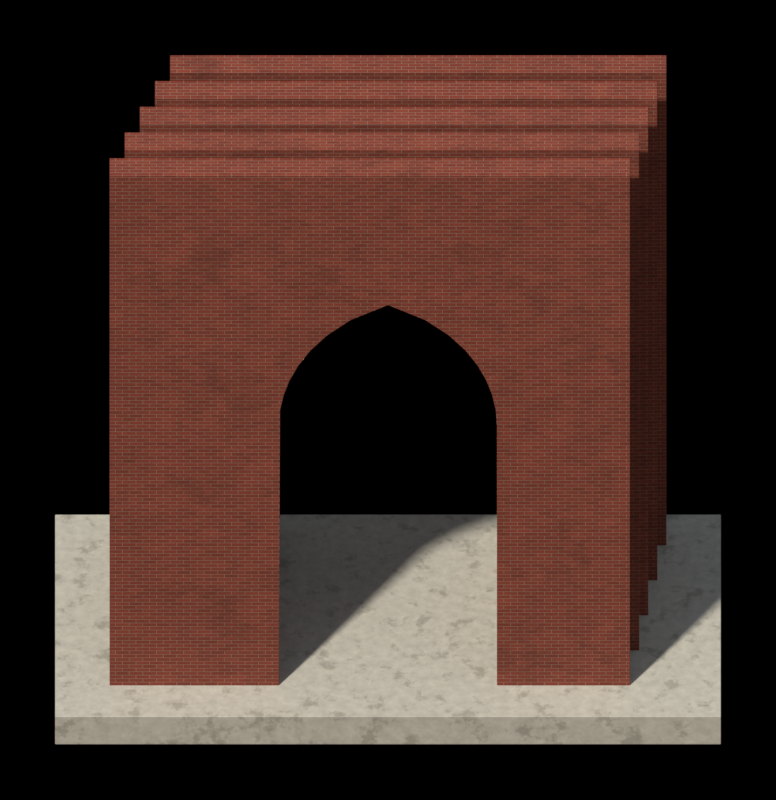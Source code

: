 # Source: five_pillars.blend  (saved by Blender 5.2.45; exported with 4.5.12 LTS)
import bpy
from mathutils import Matrix  # noqa: F401  (used for matrix-valued properties, if any)

bpy.ops.wm.read_factory_settings(use_empty=True)
scene = bpy.context.scene
scene.name = 'five_pillars'

# ---- collections
col_assembly = bpy.data.collections.new('Assembly'); scene.collection.children.link(col_assembly)
col_renderrig = bpy.data.collections.new('RenderRig'); scene.collection.children.link(col_renderrig)

# ---- materials (node trees are filled in below, after node groups)
mat_brick_wall = bpy.data.materials.new('brick_wall')
mat_coping = bpy.data.materials.new('coping')

# ---- material node trees
mat_brick_wall.use_nodes = True; mat_brick_wall.node_tree.nodes.clear()
_N = mat_brick_wall.node_tree.nodes; _L = mat_brick_wall.node_tree.links
n0 = _N.new('ShaderNodeOutputMaterial'); n0.name = 'Material Output'; n0.location = (0, 0)
n1 = _N.new('ShaderNodeBsdfPrincipled'); n1.name = 'Principled BSDF'; n1.location = (0, 0)
n1.inputs[2].default_value = 0.85
n1.inputs[10].default_value = 0.005
n2 = _N.new('ShaderNodeTexCoord'); n2.name = 'Texture Coordinate'; n2.location = (0, 0)
n3 = _N.new('ShaderNodeRGB'); n3.name = 'Color'; n3.location = (0, 0)
n3.outputs[0].default_value = (0.2738, 0.05088, 0.02452, 1.0)
n4 = _N.new('ShaderNodeRGB'); n4.name = 'Color.001'; n4.location = (0, 0)
n4.outputs[0].default_value = (0.214, 0.03631, 0.01739, 1.0)
n5 = _N.new('ShaderNodeTexBrick'); n5.name = 'Brick Texture'; n5.location = (0, 0)
n5.width = 180
n5.inputs[3].default_value = (0.3185, 0.233, 0.1789, 1.0)
n5.inputs[4].default_value = 1.0
n5.inputs[5].default_value = 0.05
n5.inputs[6].default_value = 0.2
n5.inputs[8].default_value = 3.0
n5.inputs[9].default_value = 1.0
n6 = _N.new('ShaderNodeMapping'); n6.name = 'Mapping'; n6.location = (0, 0)
n6.inputs[3].default_value = (13.33, 13.33, 13.33)
n7 = _N.new('ShaderNodeNewGeometry'); n7.name = 'Geometry'; n7.location = (0, 0)
n8 = _N.new('ShaderNodeSeparateXYZ'); n8.name = 'Separate XYZ'; n8.location = (0, 0)
n9 = _N.new('ShaderNodeSeparateXYZ'); n9.name = 'Separate XYZ.001'; n9.location = (0, 0)
n10 = _N.new('ShaderNodeMath'); n10.name = 'Math'; n10.location = (0, 0)
n10.operation = 'ABSOLUTE'
n11 = _N.new('ShaderNodeMath'); n11.name = 'Math.001'; n11.location = (0, 0)
n11.operation = 'ABSOLUTE'
n12 = _N.new('ShaderNodeMath'); n12.name = 'Math.002'; n12.location = (0, 0)
n12.operation = 'ABSOLUTE'
n13 = _N.new('ShaderNodeMath'); n13.name = 'Math.003'; n13.location = (0, 0)
n13.operation = 'GREATER_THAN'
n14 = _N.new('ShaderNodeMath'); n14.name = 'Math.004'; n14.location = (0, 0)
n14.operation = 'SUBTRACT'
n14.inputs[0].default_value = 1.0
n15 = _N.new('ShaderNodeMath'); n15.name = 'Math.005'; n15.location = (0, 0)
n15.operation = 'GREATER_THAN'
n16 = _N.new('ShaderNodeMath'); n16.name = 'Math.006'; n16.location = (0, 0)
n16.operation = 'MULTIPLY'
n17 = _N.new('ShaderNodeMath'); n17.name = 'Math.007'; n17.location = (0, 0)
n17.operation = 'GREATER_THAN'
n18 = _N.new('ShaderNodeMath'); n18.name = 'Math.008'; n18.location = (0, 0)
n18.operation = 'SUBTRACT'
n18.inputs[0].default_value = 1.0
n19 = _N.new('ShaderNodeMath'); n19.name = 'Math.009'; n19.location = (0, 0)
n19.operation = 'MULTIPLY'
n20 = _N.new('ShaderNodeMath'); n20.name = 'Math.010'; n20.location = (0, 0)
n21 = _N.new('ShaderNodeMath'); n21.name = 'Math.011'; n21.location = (0, 0)
n21.operation = 'MULTIPLY'
n22 = _N.new('ShaderNodeMath'); n22.name = 'Math.012'; n22.location = (0, 0)
n22.operation = 'MULTIPLY'
n23 = _N.new('ShaderNodeMath'); n23.name = 'Math.013'; n23.location = (0, 0)
n24 = _N.new('ShaderNodeMath'); n24.name = 'Math.014'; n24.location = (0, 0)
n24.operation = 'MULTIPLY'
n25 = _N.new('ShaderNodeMath'); n25.name = 'Math.015'; n25.location = (0, 0)
n26 = _N.new('ShaderNodeMath'); n26.name = 'Math.016'; n26.location = (0, 0)
n26.operation = 'MULTIPLY'
n27 = _N.new('ShaderNodeMath'); n27.name = 'Math.017'; n27.location = (0, 0)
n28 = _N.new('ShaderNodeCombineXYZ'); n28.name = 'Combine XYZ'; n28.location = (0, 0)
n29 = _N.new('ShaderNodeMapRange'); n29.name = 'Map Range'; n29.location = (0, 0)
n29.inputs[3].default_value = 1.0
n29.inputs[4].default_value = 0.0
n30 = _N.new('ShaderNodeTexNoise'); n30.name = 'Noise Texture'; n30.location = (0, 0)
n30.width = 160
n30.inputs[2].default_value = 2.0
n30.inputs[3].default_value = 4.0
n30.inputs[4].default_value = 0.6
n31 = _N.new('ShaderNodeMapRange'); n31.name = 'Map Range.001'; n31.location = (0, 0)
n31.inputs[1].default_value = 0.3
n31.inputs[2].default_value = 0.7
n31.inputs[3].default_value = 0.88
n31.inputs[4].default_value = 1.12
n32 = _N.new('ShaderNodeMix'); n32.name = 'Mix'; n32.location = (0, 0)
n32.data_type = 'RGBA'
n32.blend_type = 'MULTIPLY'
n32.inputs[0].default_value = 1.0
n33 = _N.new('ShaderNodeAttribute'); n33.name = 'Attribute'; n33.location = (0, 0)
n33.attribute_name = 'part_rand'
n34 = _N.new('ShaderNodeMapRange'); n34.name = 'Map Range.002'; n34.location = (0, 0)
n34.inputs[3].default_value = 0.92
n34.inputs[4].default_value = 1.08
n35 = _N.new('ShaderNodeMix'); n35.name = 'Mix.001'; n35.location = (0, 0)
n35.data_type = 'RGBA'
n35.blend_type = 'MULTIPLY'
n35.inputs[0].default_value = 1.0
n36 = _N.new('ShaderNodeTexNoise'); n36.name = 'Noise Texture.001'; n36.location = (0, 0)
n36.width = 160
n36.inputs[2].default_value = 0.6
n36.inputs[3].default_value = 6.0
n36.inputs[4].default_value = 0.7
n37 = _N.new('ShaderNodeMapRange'); n37.name = 'Map Range.003'; n37.location = (0, 0)
n37.inputs[1].default_value = 0.56
n37.inputs[2].default_value = 0.64
n37.inputs[4].default_value = 0.36
n38 = _N.new('ShaderNodeRGB'); n38.name = 'Color.002'; n38.location = (0, 0)
n38.outputs[0].default_value = (0.1065, 0.02452, 0.01341, 1.0)
n39 = _N.new('ShaderNodeMix'); n39.name = 'Mix.002'; n39.location = (0, 0)
n39.data_type = 'RGBA'
n40 = _N.new('ShaderNodeBump'); n40.name = 'Bump'; n40.location = (0, 0)
n40.inputs[0].default_value = 0.25
n40.inputs[1].default_value = 0.01
_L.new(n1.outputs[0], n0.inputs[0])
_L.new(n7.outputs[1], n8.inputs[0])
_L.new(n2.outputs[3], n9.inputs[0])
_L.new(n8.outputs[0], n10.inputs[0])
_L.new(n8.outputs[1], n11.inputs[0])
_L.new(n8.outputs[2], n12.inputs[0])
_L.new(n12.outputs[0], n13.inputs[0])
_L.new(n13.outputs[0], n14.inputs[1])
_L.new(n11.outputs[0], n15.inputs[0])
_L.new(n10.outputs[0], n15.inputs[1])
_L.new(n14.outputs[0], n16.inputs[0])
_L.new(n15.outputs[0], n16.inputs[1])
_L.new(n11.outputs[0], n17.inputs[0])
_L.new(n10.outputs[0], n17.inputs[1])
_L.new(n17.outputs[0], n18.inputs[1])
_L.new(n14.outputs[0], n19.inputs[0])
_L.new(n18.outputs[0], n19.inputs[1])
_L.new(n13.outputs[0], n20.inputs[0])
_L.new(n16.outputs[0], n20.inputs[1])
_L.new(n20.outputs[0], n21.inputs[0])
_L.new(n9.outputs[0], n21.inputs[1])
_L.new(n19.outputs[0], n22.inputs[0])
_L.new(n9.outputs[1], n22.inputs[1])
_L.new(n21.outputs[0], n23.inputs[0])
_L.new(n22.outputs[0], n23.inputs[1])
_L.new(n13.outputs[0], n24.inputs[0])
_L.new(n9.outputs[1], n24.inputs[1])
_L.new(n16.outputs[0], n25.inputs[0])
_L.new(n19.outputs[0], n25.inputs[1])
_L.new(n25.outputs[0], n26.inputs[0])
_L.new(n9.outputs[2], n26.inputs[1])
_L.new(n24.outputs[0], n27.inputs[0])
_L.new(n26.outputs[0], n27.inputs[1])
_L.new(n23.outputs[0], n28.inputs[0])
_L.new(n27.outputs[0], n28.inputs[1])
_L.new(n28.outputs[0], n6.inputs[0])
_L.new(n6.outputs[0], n5.inputs[0])
_L.new(n3.outputs[0], n5.inputs[1])
_L.new(n4.outputs[0], n5.inputs[2])
_L.new(n5.outputs[1], n29.inputs[0])
_L.new(n2.outputs[3], n30.inputs[0])
_L.new(n30.outputs[0], n31.inputs[0])
_L.new(n5.outputs[0], n32.inputs[6])
_L.new(n31.outputs[0], n32.inputs[7])
_L.new(n33.outputs[2], n34.inputs[0])
_L.new(n32.outputs[2], n35.inputs[6])
_L.new(n34.outputs[0], n35.inputs[7])
_L.new(n2.outputs[3], n36.inputs[0])
_L.new(n36.outputs[0], n37.inputs[0])
_L.new(n37.outputs[0], n39.inputs[0])
_L.new(n35.outputs[2], n39.inputs[6])
_L.new(n38.outputs[0], n39.inputs[7])
_L.new(n39.outputs[2], n1.inputs[0])
_L.new(n29.outputs[0], n40.inputs[3])
_L.new(n40.outputs[0], n1.inputs[5])
n0.is_active_output = True
mat_coping.use_nodes = True; mat_coping.node_tree.nodes.clear()
_N = mat_coping.node_tree.nodes; _L = mat_coping.node_tree.links
n0 = _N.new('ShaderNodeOutputMaterial'); n0.name = 'Material Output'; n0.location = (0, 0)
n1 = _N.new('ShaderNodeBsdfPrincipled'); n1.name = 'Principled BSDF'; n1.location = (0, 0)
n1.inputs[2].default_value = 0.7
n1.inputs[10].default_value = 0.005
n2 = _N.new('ShaderNodeTexCoord'); n2.name = 'Texture Coordinate'; n2.location = (0, 0)
n3 = _N.new('ShaderNodeRGB'); n3.name = 'Color'; n3.location = (0, 0)
n3.outputs[0].default_value = (0.5705, 0.5382, 0.448, 1.0)
n4 = _N.new('ShaderNodeTexNoise'); n4.name = 'Noise Texture'; n4.location = (0, 0)
n4.width = 160
n4.inputs[2].default_value = 6.0
n4.inputs[3].default_value = 4.0
n4.inputs[4].default_value = 0.6
n5 = _N.new('ShaderNodeMapRange'); n5.name = 'Map Range'; n5.location = (0, 0)
n5.inputs[1].default_value = 0.3
n5.inputs[2].default_value = 0.7
n5.inputs[3].default_value = 0.88
n5.inputs[4].default_value = 1.12
n6 = _N.new('ShaderNodeMix'); n6.name = 'Mix'; n6.location = (0, 0)
n6.data_type = 'RGBA'
n6.blend_type = 'MULTIPLY'
n6.inputs[0].default_value = 1.0
n7 = _N.new('ShaderNodeAttribute'); n7.name = 'Attribute'; n7.location = (0, 0)
n7.attribute_name = 'part_rand'
n8 = _N.new('ShaderNodeMapRange'); n8.name = 'Map Range.001'; n8.location = (0, 0)
n8.inputs[3].default_value = 0.92
n8.inputs[4].default_value = 1.08
n9 = _N.new('ShaderNodeMix'); n9.name = 'Mix.001'; n9.location = (0, 0)
n9.data_type = 'RGBA'
n9.blend_type = 'MULTIPLY'
n9.inputs[0].default_value = 1.0
n10 = _N.new('ShaderNodeTexNoise'); n10.name = 'Noise Texture.001'; n10.location = (0, 0)
n10.width = 160
n10.inputs[2].default_value = 2.5
n10.inputs[3].default_value = 6.0
n10.inputs[4].default_value = 0.7
n11 = _N.new('ShaderNodeMapRange'); n11.name = 'Map Range.002'; n11.location = (0, 0)
n11.inputs[1].default_value = 0.54
n11.inputs[2].default_value = 0.62
n11.inputs[4].default_value = 0.48
n12 = _N.new('ShaderNodeRGB'); n12.name = 'Color.001'; n12.location = (0, 0)
n12.outputs[0].default_value = (0.214, 0.196, 0.1473, 1.0)
n13 = _N.new('ShaderNodeMix'); n13.name = 'Mix.002'; n13.location = (0, 0)
n13.data_type = 'RGBA'
_L.new(n1.outputs[0], n0.inputs[0])
_L.new(n2.outputs[3], n4.inputs[0])
_L.new(n4.outputs[0], n5.inputs[0])
_L.new(n3.outputs[0], n6.inputs[6])
_L.new(n5.outputs[0], n6.inputs[7])
_L.new(n7.outputs[2], n8.inputs[0])
_L.new(n6.outputs[2], n9.inputs[6])
_L.new(n8.outputs[0], n9.inputs[7])
_L.new(n2.outputs[3], n10.inputs[0])
_L.new(n10.outputs[0], n11.inputs[0])
_L.new(n11.outputs[0], n13.inputs[0])
_L.new(n9.outputs[2], n13.inputs[6])
_L.new(n12.outputs[0], n13.inputs[7])
_L.new(n13.outputs[2], n1.inputs[0])
n0.is_active_output = True

# ---- world
world_noworldlight = bpy.data.worlds.new('NoWorldLight'); scene.world = world_noworldlight
world_noworldlight.use_nodes = True; world_noworldlight.node_tree.nodes.clear()
_N = world_noworldlight.node_tree.nodes; _L = world_noworldlight.node_tree.links
n0 = _N.new('ShaderNodeBackground'); n0.name = 'Background'; n0.location = (-200, 100)
n0.inputs[0].default_value = (0.05, 0.05, 0.05, 1.0)
n0.inputs[1].default_value = 0.0
n1 = _N.new('ShaderNodeOutputWorld'); n1.name = 'World Output'; n1.location = (200, 100)
_L.new(n0.outputs[0], n1.inputs[0])
n1.is_active_output = True

# ---- cameras
cam_orthocamera = bpy.data.cameras.new('OrthoCamera')
cam_orthocamera.type = 'ORTHO'
cam_orthocamera.sensor_fit = 'HORIZONTAL'
cam_orthocamera.clip_end = 100.0
cam_orthocamera.ortho_scale = 12.82

# ---- lights
light_keysun = bpy.data.lights.new('KeySun', 'SUN')
light_keysun.color = (1.0, 0.96, 0.9)
light_keysun.angle = 0.05236
light_keysun.energy = 3.2
light_skyfill = bpy.data.lights.new('SkyFill', 'SUN')
light_skyfill.color = (0.75, 0.85, 1.0)
light_skyfill.angle = 1.571
light_skyfill.energy = 0.8
light_groundbounce = bpy.data.lights.new('GroundBounce', 'SUN')
light_groundbounce.color = (1.0, 0.8, 0.65)
light_groundbounce.angle = 1.571
light_groundbounce.energy = 0.35

# ---- meshes
me_mainmesh = bpy.data.meshes.new('MainMesh')
me_mainmesh.from_pydata([(-4.6, -1.8, 0.0), (-1.8, -1.8, 0.0), (-1.781, -1.8, 5.925), (-1.723, -1.8, 6.25), (-1.623, -1.8, 6.575), (-1.477, -1.8, 6.9), (-1.275, -1.8, 7.225), (-1.0, -1.8, 7.55), (-0.6161, -1.8, 7.875), (0.0, -1.8, 8.2), (0.6161, -1.8, 7.875), (1.0, -1.8, 7.55), (1.275, -1.8, 7.225), (1.477, -1.8, 6.9), (1.623, -1.8, 6.575), (1.723, -1.8, 6.25), (1.781, -1.8, 5.925), (1.8, -1.8, 5.6), (1.8, -1.8, 0.0), (4.0, -1.8, 0.0), (4.0, -1.8, 11.0), (-4.6, -1.8, 11.0), (-4.6, -1.35, 0.0), (-1.8, -1.35, 0.0), (-1.781, -1.35, 5.925), (-1.723, -1.35, 6.25), (-1.623, -1.35, 6.575), (-1.477, -1.35, 6.9), (-1.275, -1.35, 7.225), (-1.0, -1.35, 7.55), (-0.6161, -1.35, 7.875), (0.0, -1.35, 8.2), (0.6161, -1.35, 7.875), (1.0, -1.35, 7.55), (1.275, -1.35, 7.225), (1.477, -1.35, 6.9), (1.623, -1.35, 6.575), (1.723, -1.35, 6.25), (1.781, -1.35, 5.925), (1.8, -1.35, 5.6), (1.8, -1.35, 0.0), (4.0, -1.35, 0.0), (4.0, -1.35, 11.0), (-4.6, -1.35, 11.0), (-4.35, -0.9, 0.0), (-1.8, -0.9, 0.0), (-1.781, -0.9, 5.925), (-1.723, -0.9, 6.25), (-1.623, -0.9, 6.575), (-1.477, -0.9, 6.9), (-1.275, -0.9, 7.225), (-1.0, -0.9, 7.55), (-0.6161, -0.9, 7.875), (0.0, -0.9, 8.2), (0.6161, -0.9, 7.875), (1.0, -0.9, 7.55), (1.275, -0.9, 7.225), (1.477, -0.9, 6.9), (1.623, -0.9, 6.575), (1.723, -0.9, 6.25), (1.781, -0.9, 5.925), (1.8, -0.9, 5.6), (1.8, -0.9, 0.0), (4.15, -0.9, 0.0), (4.15, -0.9, 10.8), (-4.35, -0.9, 10.8), (-4.35, -0.45, 0.0), (-1.8, -0.45, 0.0), (-1.781, -0.45, 5.925), (-1.723, -0.45, 6.25), (-1.623, -0.45, 6.575), (-1.477, -0.45, 6.9), (-1.275, -0.45, 7.225), (-1.0, -0.45, 7.55), (-0.6161, -0.45, 7.875), (0.0, -0.45, 8.2), (0.6161, -0.45, 7.875), (1.0, -0.45, 7.55), (1.275, -0.45, 7.225), (1.477, -0.45, 6.9), (1.623, -0.45, 6.575), (1.723, -0.45, 6.25), (1.781, -0.45, 5.925), (1.8, -0.45, 5.6), (1.8, -0.45, 0.0), (4.15, -0.45, 0.0), (4.15, -0.45, 10.8), (-4.35, -0.45, 10.8), (-4.1, 0.0, 0.0), (-1.8, 0.0, 0.0), (-1.781, 0.0, 5.925), (-1.723, 0.0, 6.25), (-1.623, 0.0, 6.575), (-1.477, 0.0, 6.9), (-1.275, 0.0, 7.225), (-1.0, 0.0, 7.55), (-0.6161, 0.0, 7.875), (0.0, 0.0, 8.2), (0.6161, 0.0, 7.875), (1.0, 0.0, 7.55), (1.275, 0.0, 7.225), (1.477, 0.0, 6.9), (1.623, 0.0, 6.575), (1.723, 0.0, 6.25), (1.781, 0.0, 5.925), (1.8, 0.0, 5.6), (1.8, 0.0, 0.0), (4.3, 0.0, 0.0), (4.3, 0.0, 10.6), (-4.1, 0.0, 10.6), (-4.1, 0.45, 0.0), (-1.8, 0.45, 0.0), (-1.781, 0.45, 5.925), (-1.723, 0.45, 6.25), (-1.623, 0.45, 6.575), (-1.477, 0.45, 6.9), (-1.275, 0.45, 7.225), (-1.0, 0.45, 7.55), (-0.6161, 0.45, 7.875), (0.0, 0.45, 8.2), (0.6161, 0.45, 7.875), (1.0, 0.45, 7.55), (1.275, 0.45, 7.225), (1.477, 0.45, 6.9), (1.623, 0.45, 6.575), (1.723, 0.45, 6.25), (1.781, 0.45, 5.925), (1.8, 0.45, 5.6), (1.8, 0.45, 0.0), (4.3, 0.45, 0.0), (4.3, 0.45, 10.6), (-4.1, 0.45, 10.6), (-3.85, 0.9, 0.0), (-1.8, 0.9, 0.0), (-1.781, 0.9, 5.925), (-1.723, 0.9, 6.25), (-1.623, 0.9, 6.575), (-1.477, 0.9, 6.9), (-1.275, 0.9, 7.225), (-1.0, 0.9, 7.55), (-0.6161, 0.9, 7.875), (0.0, 0.9, 8.2), (0.6161, 0.9, 7.875), (1.0, 0.9, 7.55), (1.275, 0.9, 7.225), (1.477, 0.9, 6.9), (1.623, 0.9, 6.575), (1.723, 0.9, 6.25), (1.781, 0.9, 5.925), (1.8, 0.9, 5.6), (1.8, 0.9, 0.0), (4.45, 0.9, 0.0), (4.45, 0.9, 10.4), (-3.85, 0.9, 10.4), (-3.85, 1.35, 0.0), (-1.8, 1.35, 0.0), (-1.781, 1.35, 5.925), (-1.723, 1.35, 6.25), (-1.623, 1.35, 6.575), (-1.477, 1.35, 6.9), (-1.275, 1.35, 7.225), (-1.0, 1.35, 7.55), (-0.6161, 1.35, 7.875), (0.0, 1.35, 8.2), (0.6161, 1.35, 7.875), (1.0, 1.35, 7.55), (1.275, 1.35, 7.225), (1.477, 1.35, 6.9), (1.623, 1.35, 6.575), (1.723, 1.35, 6.25), (1.781, 1.35, 5.925), (1.8, 1.35, 5.6), (1.8, 1.35, 0.0), (4.45, 1.35, 0.0), (4.45, 1.35, 10.4), (-3.85, 1.35, 10.4), (-3.6, 1.8, 0.0), (-1.8, 1.8, 0.0), (-1.781, 1.8, 5.925), (-1.723, 1.8, 6.25), (-1.623, 1.8, 6.575), (-1.477, 1.8, 6.9), (-1.275, 1.8, 7.225), (-1.0, 1.8, 7.55), (-0.6161, 1.8, 7.875), (0.0, 1.8, 8.2), (0.6161, 1.8, 7.875), (1.0, 1.8, 7.55), (1.275, 1.8, 7.225), (1.477, 1.8, 6.9), (1.623, 1.8, 6.575), (1.723, 1.8, 6.25), (1.781, 1.8, 5.925), (1.8, 1.8, 5.6), (1.8, 1.8, 0.0), (4.6, 1.8, 0.0), (4.6, 1.8, 10.2), (-3.6, 1.8, 10.2), (-3.6, 2.25, 0.0), (-1.8, 2.25, 0.0), (-1.781, 2.25, 5.925), (-1.723, 2.25, 6.25), (-1.623, 2.25, 6.575), (-1.477, 2.25, 6.9), (-1.275, 2.25, 7.225), (-1.0, 2.25, 7.55), (-0.6161, 2.25, 7.875), (0.0, 2.25, 8.2), (0.6161, 2.25, 7.875), (1.0, 2.25, 7.55), (1.275, 2.25, 7.225), (1.477, 2.25, 6.9), (1.623, 2.25, 6.575), (1.723, 2.25, 6.25), (1.781, 2.25, 5.925), (1.8, 2.25, 5.6), (1.8, 2.25, 0.0), (4.6, 2.25, 0.0), (4.6, 2.25, 10.2), (-3.6, 2.25, 10.2), (-5.5, -2.6, -0.6), (5.5, -2.6, -0.6), (5.5, 2.6, -0.6), (-5.5, 2.6, -0.6), (-5.5, -2.6, 0.0), (5.5, -2.6, 0.0), (5.5, 2.6, 0.0), (-5.5, 2.6, 0.0)], [], [(0, 1, 2, 3, 4, 5, 6, 7, 8, 9, 10, 11, 12, 13, 14, 15, 16, 17, 18, 19, 20, 21), (43, 42, 41, 40, 39, 38, 37, 36, 35, 34, 33, 32, 31, 30, 29, 28, 27, 26, 25, 24, 23, 22), (0, 22, 23, 1), (1, 23, 24, 2), (2, 24, 25, 3), (3, 25, 26, 4), (4, 26, 27, 5), (5, 27, 28, 6), (6, 28, 29, 7), (7, 29, 30, 8), (8, 30, 31, 9), (9, 31, 32, 10), (10, 32, 33, 11), (11, 33, 34, 12), (12, 34, 35, 13), (13, 35, 36, 14), (14, 36, 37, 15), (15, 37, 38, 16), (16, 38, 39, 17), (17, 39, 40, 18), (18, 40, 41, 19), (19, 41, 42, 20), (20, 42, 43, 21), (21, 43, 22, 0), (44, 45, 46, 47, 48, 49, 50, 51, 52, 53, 54, 55, 56, 57, 58, 59, 60, 61, 62, 63, 64, 65), (87, 86, 85, 84, 83, 82, 81, 80, 79, 78, 77, 76, 75, 74, 73, 72, 71, 70, 69, 68, 67, 66), (44, 66, 67, 45), (45, 67, 68, 46), (46, 68, 69, 47), (47, 69, 70, 48), (48, 70, 71, 49), (49, 71, 72, 50), (50, 72, 73, 51), (51, 73, 74, 52), (52, 74, 75, 53), (53, 75, 76, 54), (54, 76, 77, 55), (55, 77, 78, 56), (56, 78, 79, 57), (57, 79, 80, 58), (58, 80, 81, 59), (59, 81, 82, 60), (60, 82, 83, 61), (61, 83, 84, 62), (62, 84, 85, 63), (63, 85, 86, 64), (64, 86, 87, 65), (65, 87, 66, 44), (88, 89, 90, 91, 92, 93, 94, 95, 96, 97, 98, 99, 100, 101, 102, 103, 104, 105, 106, 107, 108, 109), (131, 130, 129, 128, 127, 126, 125, 124, 123, 122, 121, 120, 119, 118, 117, 116, 115, 114, 113, 112, 111, 110), (88, 110, 111, 89), (89, 111, 112, 90), (90, 112, 113, 91), (91, 113, 114, 92), (92, 114, 115, 93), (93, 115, 116, 94), (94, 116, 117, 95), (95, 117, 118, 96), (96, 118, 119, 97), (97, 119, 120, 98), (98, 120, 121, 99), (99, 121, 122, 100), (100, 122, 123, 101), (101, 123, 124, 102), (102, 124, 125, 103), (103, 125, 126, 104), (104, 126, 127, 105), (105, 127, 128, 106), (106, 128, 129, 107), (107, 129, 130, 108), (108, 130, 131, 109), (109, 131, 110, 88), (132, 133, 134, 135, 136, 137, 138, 139, 140, 141, 142, 143, 144, 145, 146, 147, 148, 149, 150, 151, 152, 153), (175, 174, 173, 172, 171, 170, 169, 168, 167, 166, 165, 164, 163, 162, 161, 160, 159, 158, 157, 156, 155, 154), (132, 154, 155, 133), (133, 155, 156, 134), (134, 156, 157, 135), (135, 157, 158, 136), (136, 158, 159, 137), (137, 159, 160, 138), (138, 160, 161, 139), (139, 161, 162, 140), (140, 162, 163, 141), (141, 163, 164, 142), (142, 164, 165, 143), (143, 165, 166, 144), (144, 166, 167, 145), (145, 167, 168, 146), (146, 168, 169, 147), (147, 169, 170, 148), (148, 170, 171, 149), (149, 171, 172, 150), (150, 172, 173, 151), (151, 173, 174, 152), (152, 174, 175, 153), (153, 175, 154, 132), (176, 177, 178, 179, 180, 181, 182, 183, 184, 185, 186, 187, 188, 189, 190, 191, 192, 193, 194, 195, 196, 197), (219, 218, 217, 216, 215, 214, 213, 212, 211, 210, 209, 208, 207, 206, 205, 204, 203, 202, 201, 200, 199, 198), (176, 198, 199, 177), (177, 199, 200, 178), (178, 200, 201, 179), (179, 201, 202, 180), (180, 202, 203, 181), (181, 203, 204, 182), (182, 204, 205, 183), (183, 205, 206, 184), (184, 206, 207, 185), (185, 207, 208, 186), (186, 208, 209, 187), (187, 209, 210, 188), (188, 210, 211, 189), (189, 211, 212, 190), (190, 212, 213, 191), (191, 213, 214, 192), (192, 214, 215, 193), (193, 215, 216, 194), (194, 216, 217, 195), (195, 217, 218, 196), (196, 218, 219, 197), (197, 219, 198, 176), (220, 223, 222, 221), (224, 225, 226, 227), (220, 221, 225, 224), (222, 223, 227, 226), (221, 222, 226, 225), (223, 220, 224, 227)])
me_mainmesh.polygons.foreach_set('material_index', [0, 0, 0, 0, 0, 0, 0, 0, 0, 0, 0, 0, 0, 0, 0, 0, 0, 0, 0, 0, 0, 0, 0, 0, 0, 0, 0, 0, 0, 0, 0, 0, 0, 0, 0, 0, 0, 0, 0, 0, 0, 0, 0, 0, 0, 0, 0, 0, 0, 0, 0, 0, 0, 0, 0, 0, 0, 0, 0, 0, 0, 0, 0, 0, 0, 0, 0, 0, 0, 0, 0, 0, 0, 0, 0, 0, 0, 0, 0, 0, 0, 0, 0, 0, 0, 0, 0, 0, 0, 0, 0, 0, 0, 0, 0, 0, 0, 0, 0, 0, 0, 0, 0, 0, 0, 0, 0, 0, 0, 0, 0, 0, 0, 0, 0, 0, 0, 0, 0, 0, 1, 1, 1, 1, 1, 1])
me_mainmesh.materials.append(mat_brick_wall)
me_mainmesh.materials.append(mat_coping)
me_mainmesh.update()

# ---- objects
ob_main = bpy.data.objects.new('Main', me_mainmesh)
ob_keysun = bpy.data.objects.new('KeySun', light_keysun)
ob_skyfill = bpy.data.objects.new('SkyFill', light_skyfill)
ob_groundbounce = bpy.data.objects.new('GroundBounce', light_groundbounce)
ob_orthocamera = bpy.data.objects.new('OrthoCamera', cam_orthocamera)

# ---- transforms, parenting, visibility, modifiers, constraints
ob_main.location = (0.0, 0.0, 0.0)
_m = ob_main.modifiers.new('Bevel', 'BEVEL')
_m.width = 0.01
_m.width_pct = 0.01
_m.segments = 2
_m.angle_limit = 0.6981
_m.harden_normals = True
ob_keysun.location = (0.0, 0.0, 0.0)
ob_keysun.rotation_euler = (0.6109, 2.598e-08, -0.6109)
ob_skyfill.location = (0.0, 0.0, 0.0)
ob_skyfill.rotation_euler = (0.3491, 9.749e-09, 0.3491)
ob_groundbounce.location = (0.0, 0.0, 0.0)
ob_groundbounce.rotation_euler = (2.007, -3.907e-09, 0.1745)
ob_orthocamera.location = (0.0, -19.5, 21.01)
ob_orthocamera.rotation_euler = (0.8727, 0.0, 0.0)

# ---- collection membership
col_assembly.objects.link(ob_main)
col_renderrig.objects.link(ob_keysun)
col_renderrig.objects.link(ob_skyfill)
col_renderrig.objects.link(ob_groundbounce)
col_renderrig.objects.link(ob_orthocamera)

# ---- scene / render settings (as saved in the file)
scene.camera = ob_orthocamera
scene.frame_start = 1; scene.frame_end = 250; scene.frame_set(1)
scene.render.engine = 'CYCLES'
scene.render.resolution_x = 718
scene.render.resolution_y = 740
scene.render.film_transparent = True
scene.render.bake_bias = 0.0
scene.render.bake_samples = 0
scene.render.compositor_device = 'GPU'
scene.cycles.use_denoising = False
scene.cycles.samples = 192
scene.cycles.max_bounces = 6
scene.eevee.use_volume_custom_range = False
scene.eevee.fast_gi_thickness_near = 0.1
scene.eevee.fast_gi_thickness_far = 0.0
scene.eevee.ray_tracing_options.screen_trace_thickness = 0.1
scene.view_settings.view_transform = 'Standard'
bpy.context.view_layer.update()

